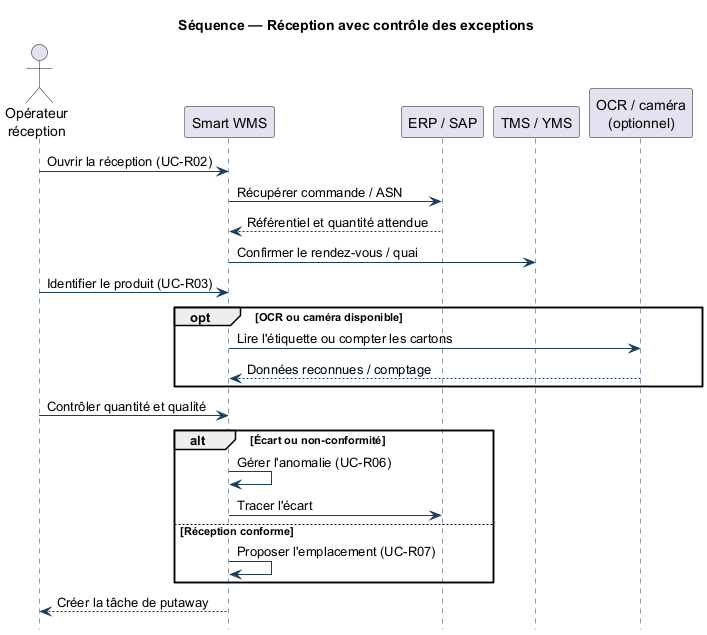

The diagram above was rendered by PlantUML. Its source (embedded in the PNG):
@startuml
title Séquence — Réception avec contrôle des exceptions
hide footbox
skinparam shadowing false
skinparam sequence {
  ArrowColor #193D5B
  LifeLineBorderColor #193D5B
  LifeLineBackgroundColor #F7FAFC
}
actor "Opérateur\nréception" as operator
participant "Smart WMS" as wms
participant "ERP / SAP" as erp
participant "TMS / YMS" as tms
participant "OCR / caméra\n(optionnel)" as vision

operator -> wms : Ouvrir la réception (UC-R02)
wms -> erp : Récupérer commande / ASN
erp --> wms : Référentiel et quantité attendue
wms -> tms : Confirmer le rendez-vous / quai
operator -> wms : Identifier le produit (UC-R03)
opt OCR ou caméra disponible
  wms -> vision : Lire l'étiquette ou compter les cartons
  vision --> wms : Données reconnues / comptage
end
operator -> wms : Contrôler quantité et qualité
alt Écart ou non-conformité
  wms -> wms : Gérer l'anomalie (UC-R06)
  wms -> erp : Tracer l'écart
else Réception conforme
  wms -> wms : Proposer l'emplacement (UC-R07)
end
wms --> operator : Créer la tâche de putaway
@enduml